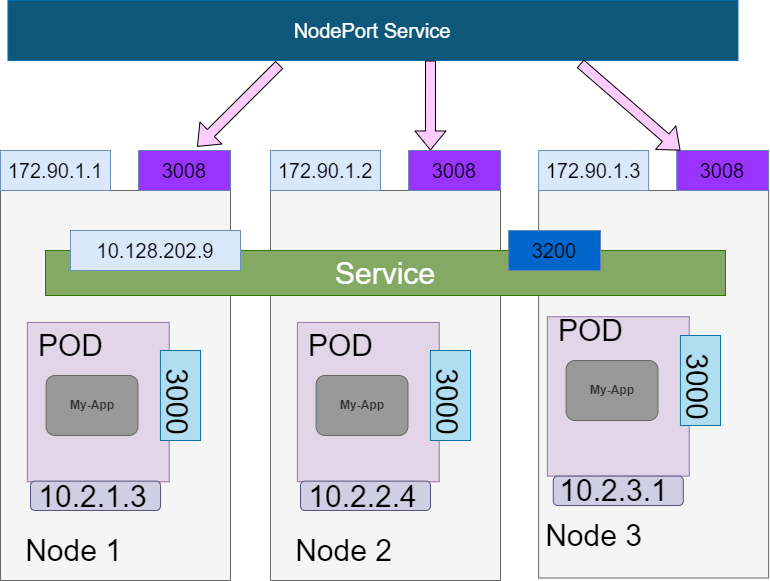

The diagram above was exported from draw.io. Its source (the exported page's mxGraphModel, read from the mxfile embedded in the PNG):
<mxGraphModel dx="1384" dy="772" grid="1" gridSize="10" guides="1" tooltips="1" connect="1" arrows="1" fold="1" page="1" pageScale="1" pageWidth="3300" pageHeight="4681" math="0" shadow="0">
  <root>
    <mxCell id="0" />
    <mxCell id="1" parent="0" />
    <mxCell id="XI5NRVO0kvrw2OF0crll-7" value="" style="rounded=0;whiteSpace=wrap;html=1;fontSize=30;direction=south;fillColor=#f5f5f5;fontColor=#333333;strokeColor=#666666;shadow=0;" vertex="1" parent="1">
      <mxGeometry x="220" y="340" width="230" height="390" as="geometry" />
    </mxCell>
    <mxCell id="XI5NRVO0kvrw2OF0crll-8" value="" style="rounded=0;whiteSpace=wrap;html=1;rotation=-90;fillColor=#e1d5e7;strokeColor=#9673a6;" vertex="1" parent="1">
      <mxGeometry x="238.12" y="480.63" width="159.37" height="141.87" as="geometry" />
    </mxCell>
    <mxCell id="XI5NRVO0kvrw2OF0crll-9" value="" style="rounded=0;whiteSpace=wrap;html=1;fillColor=#b1ddf0;strokeColor=#10739e;" vertex="1" parent="1">
      <mxGeometry x="379.91999999999996" y="500" width="40.08" height="90" as="geometry" />
    </mxCell>
    <mxCell id="XI5NRVO0kvrw2OF0crll-11" value="My-App" style="rounded=1;whiteSpace=wrap;html=1;fontStyle=1;fillColor=#999999;fontColor=#333333;strokeColor=#666666;" vertex="1" parent="1">
      <mxGeometry x="265.58" y="525" width="91.88" height="60" as="geometry" />
    </mxCell>
    <mxCell id="XI5NRVO0kvrw2OF0crll-12" value="POD" style="text;html=1;align=center;verticalAlign=middle;resizable=0;points=[];autosize=1;strokeColor=none;fillColor=none;fontSize=30;" vertex="1" parent="1">
      <mxGeometry x="250" y="475" width="80" height="40" as="geometry" />
    </mxCell>
    <mxCell id="XI5NRVO0kvrw2OF0crll-13" value="3000" style="text;html=1;align=center;verticalAlign=middle;resizable=0;points=[];autosize=1;strokeColor=none;fillColor=none;fontSize=30;rotation=90;" vertex="1" parent="1">
      <mxGeometry x="357.46" y="531.56" width="80" height="40" as="geometry" />
    </mxCell>
    <mxCell id="XI5NRVO0kvrw2OF0crll-16" value="" style="rounded=1;whiteSpace=wrap;html=1;fontSize=30;fillColor=#d0cee2;strokeColor=#56517e;" vertex="1" parent="1">
      <mxGeometry x="250" y="630.63" width="130" height="29.37" as="geometry" />
    </mxCell>
    <mxCell id="XI5NRVO0kvrw2OF0crll-17" value="10.2.1.3" style="text;html=1;align=center;verticalAlign=middle;resizable=0;points=[];autosize=1;strokeColor=none;fillColor=none;fontSize=30;" vertex="1" parent="1">
      <mxGeometry x="251.51999999999998" y="625.63" width="120" height="40" as="geometry" />
    </mxCell>
    <mxCell id="XI5NRVO0kvrw2OF0crll-18" value="Node 1" style="text;html=1;align=center;verticalAlign=middle;resizable=0;points=[];autosize=1;strokeColor=none;fillColor=none;fontSize=30;" vertex="1" parent="1">
      <mxGeometry x="238.12" y="680" width="110" height="40" as="geometry" />
    </mxCell>
    <mxCell id="XI5NRVO0kvrw2OF0crll-137" value="" style="rounded=0;whiteSpace=wrap;html=1;fontSize=30;direction=south;fillColor=#f5f5f5;fontColor=#333333;strokeColor=#666666;shadow=0;" vertex="1" parent="1">
      <mxGeometry x="758.12" y="340" width="230" height="387.5" as="geometry" />
    </mxCell>
    <mxCell id="XI5NRVO0kvrw2OF0crll-138" value="" style="rounded=0;whiteSpace=wrap;html=1;rotation=-90;fillColor=#e1d5e7;strokeColor=#9673a6;" vertex="1" parent="1">
      <mxGeometry x="758.12" y="475" width="159.37" height="141.87" as="geometry" />
    </mxCell>
    <mxCell id="XI5NRVO0kvrw2OF0crll-139" value="" style="rounded=0;whiteSpace=wrap;html=1;fillColor=#b1ddf0;strokeColor=#10739e;" vertex="1" parent="1">
      <mxGeometry x="899.92" y="485" width="40.08" height="90" as="geometry" />
    </mxCell>
    <mxCell id="XI5NRVO0kvrw2OF0crll-140" value="My-App" style="rounded=1;whiteSpace=wrap;html=1;fontStyle=1;fillColor=#999999;fontColor=#333333;strokeColor=#666666;" vertex="1" parent="1">
      <mxGeometry x="785.58" y="510" width="91.88" height="60" as="geometry" />
    </mxCell>
    <mxCell id="XI5NRVO0kvrw2OF0crll-141" value="POD" style="text;html=1;align=center;verticalAlign=middle;resizable=0;points=[];autosize=1;strokeColor=none;fillColor=none;fontSize=30;" vertex="1" parent="1">
      <mxGeometry x="770" y="460" width="80" height="40" as="geometry" />
    </mxCell>
    <mxCell id="XI5NRVO0kvrw2OF0crll-142" value="3000" style="text;html=1;align=center;verticalAlign=middle;resizable=0;points=[];autosize=1;strokeColor=none;fillColor=none;fontSize=30;rotation=90;" vertex="1" parent="1">
      <mxGeometry x="877.46" y="516.56" width="80" height="40" as="geometry" />
    </mxCell>
    <mxCell id="XI5NRVO0kvrw2OF0crll-143" value="" style="rounded=1;whiteSpace=wrap;html=1;fontSize=30;fillColor=#d0cee2;strokeColor=#56517e;" vertex="1" parent="1">
      <mxGeometry x="772.8" y="625.63" width="130" height="29.37" as="geometry" />
    </mxCell>
    <mxCell id="XI5NRVO0kvrw2OF0crll-144" value="10.2.3.1&lt;br&gt;" style="text;html=1;align=center;verticalAlign=middle;resizable=0;points=[];autosize=1;strokeColor=none;fillColor=none;fontSize=30;" vertex="1" parent="1">
      <mxGeometry x="772.8" y="620" width="120" height="40" as="geometry" />
    </mxCell>
    <mxCell id="XI5NRVO0kvrw2OF0crll-145" value="Node 3" style="text;html=1;align=center;verticalAlign=middle;resizable=0;points=[];autosize=1;strokeColor=none;fillColor=none;fontSize=30;" vertex="1" parent="1">
      <mxGeometry x="758.12" y="665" width="110" height="40" as="geometry" />
    </mxCell>
    <mxCell id="XI5NRVO0kvrw2OF0crll-146" value="" style="rounded=0;whiteSpace=wrap;html=1;fontSize=30;direction=south;fillColor=#f5f5f5;fontColor=#333333;strokeColor=#666666;shadow=0;" vertex="1" parent="1">
      <mxGeometry x="490" y="340" width="230" height="390" as="geometry" />
    </mxCell>
    <mxCell id="XI5NRVO0kvrw2OF0crll-147" value="" style="rounded=0;whiteSpace=wrap;html=1;rotation=-90;fillColor=#e1d5e7;strokeColor=#9673a6;" vertex="1" parent="1">
      <mxGeometry x="508.12" y="480.63" width="159.37" height="141.87" as="geometry" />
    </mxCell>
    <mxCell id="XI5NRVO0kvrw2OF0crll-148" value="" style="rounded=0;whiteSpace=wrap;html=1;fillColor=#b1ddf0;strokeColor=#10739e;" vertex="1" parent="1">
      <mxGeometry x="649.92" y="500" width="40.08" height="90" as="geometry" />
    </mxCell>
    <mxCell id="XI5NRVO0kvrw2OF0crll-149" value="My-App" style="rounded=1;whiteSpace=wrap;html=1;fontStyle=1;fillColor=#999999;fontColor=#333333;strokeColor=#666666;" vertex="1" parent="1">
      <mxGeometry x="535.58" y="525" width="91.88" height="60" as="geometry" />
    </mxCell>
    <mxCell id="XI5NRVO0kvrw2OF0crll-150" value="POD" style="text;html=1;align=center;verticalAlign=middle;resizable=0;points=[];autosize=1;strokeColor=none;fillColor=none;fontSize=30;" vertex="1" parent="1">
      <mxGeometry x="520" y="475" width="80" height="40" as="geometry" />
    </mxCell>
    <mxCell id="XI5NRVO0kvrw2OF0crll-151" value="3000" style="text;html=1;align=center;verticalAlign=middle;resizable=0;points=[];autosize=1;strokeColor=none;fillColor=none;fontSize=30;rotation=90;" vertex="1" parent="1">
      <mxGeometry x="627.46" y="531.56" width="80" height="40" as="geometry" />
    </mxCell>
    <mxCell id="XI5NRVO0kvrw2OF0crll-152" value="" style="rounded=1;whiteSpace=wrap;html=1;fontSize=30;fillColor=#d0cee2;strokeColor=#56517e;" vertex="1" parent="1">
      <mxGeometry x="520" y="630.63" width="130" height="29.37" as="geometry" />
    </mxCell>
    <mxCell id="XI5NRVO0kvrw2OF0crll-153" value="10.2.2.4" style="text;html=1;align=center;verticalAlign=middle;resizable=0;points=[];autosize=1;strokeColor=none;fillColor=none;fontSize=30;" vertex="1" parent="1">
      <mxGeometry x="521.52" y="625.63" width="120" height="40" as="geometry" />
    </mxCell>
    <mxCell id="XI5NRVO0kvrw2OF0crll-154" value="Node 2" style="text;html=1;align=center;verticalAlign=middle;resizable=0;points=[];autosize=1;strokeColor=none;fillColor=none;fontSize=30;" vertex="1" parent="1">
      <mxGeometry x="508.12" y="680" width="110" height="40" as="geometry" />
    </mxCell>
    <mxCell id="XI5NRVO0kvrw2OF0crll-6" value="Service" style="rounded=0;whiteSpace=wrap;html=1;shadow=0;fontSize=30;fillColor=#83A965;fontColor=#ffffff;strokeColor=#2D7600;" vertex="1" parent="1">
      <mxGeometry x="265" y="400" width="680" height="45" as="geometry" />
    </mxCell>
    <mxCell id="XI5NRVO0kvrw2OF0crll-156" value="10.128.202.9" style="rounded=0;whiteSpace=wrap;html=1;fontSize=20;fillColor=#dae8fc;strokeColor=#6c8ebf;" vertex="1" parent="1">
      <mxGeometry x="290" y="380" width="170" height="40" as="geometry" />
    </mxCell>
    <mxCell id="XI5NRVO0kvrw2OF0crll-157" value="3200" style="rounded=0;whiteSpace=wrap;html=1;fontSize=20;fillColor=#0066CC;strokeColor=#6383B0;" vertex="1" parent="1">
      <mxGeometry x="728.12" y="380" width="91.88" height="40" as="geometry" />
    </mxCell>
    <mxCell id="XI5NRVO0kvrw2OF0crll-158" value="172.90.1.1" style="rounded=0;whiteSpace=wrap;html=1;fontSize=20;fillColor=#dae8fc;strokeColor=#6c8ebf;" vertex="1" parent="1">
      <mxGeometry x="220" y="300" width="110" height="40" as="geometry" />
    </mxCell>
    <mxCell id="XI5NRVO0kvrw2OF0crll-159" value="172.90.1.2" style="rounded=0;whiteSpace=wrap;html=1;fontSize=20;fillColor=#dae8fc;strokeColor=#6c8ebf;" vertex="1" parent="1">
      <mxGeometry x="490" y="300" width="110" height="40" as="geometry" />
    </mxCell>
    <mxCell id="XI5NRVO0kvrw2OF0crll-160" value="172.90.1.3" style="rounded=0;whiteSpace=wrap;html=1;fontSize=20;fillColor=#dae8fc;strokeColor=#6c8ebf;" vertex="1" parent="1">
      <mxGeometry x="758.12" y="300" width="110" height="40" as="geometry" />
    </mxCell>
    <mxCell id="XI5NRVO0kvrw2OF0crll-161" value="3008" style="rounded=0;whiteSpace=wrap;html=1;fontSize=20;fillColor=#9933FF;strokeColor=#6383B0;" vertex="1" parent="1">
      <mxGeometry x="358.12" y="300" width="91.88" height="40" as="geometry" />
    </mxCell>
    <mxCell id="XI5NRVO0kvrw2OF0crll-162" value="3008" style="rounded=0;whiteSpace=wrap;html=1;fontSize=20;fillColor=#9933FF;strokeColor=#6383B0;" vertex="1" parent="1">
      <mxGeometry x="628.12" y="300" width="91.88" height="40" as="geometry" />
    </mxCell>
    <mxCell id="XI5NRVO0kvrw2OF0crll-163" value="3008" style="rounded=0;whiteSpace=wrap;html=1;fontSize=20;fillColor=#9933FF;strokeColor=#6383B0;" vertex="1" parent="1">
      <mxGeometry x="896.24" y="300" width="91.88" height="40" as="geometry" />
    </mxCell>
    <mxCell id="XI5NRVO0kvrw2OF0crll-164" value="NodePort Service" style="rounded=0;whiteSpace=wrap;html=1;fontSize=20;fontColor=#ffffff;strokeColor=#006EAF;fillColor=#0F577A;" vertex="1" parent="1">
      <mxGeometry x="227.46" y="150" width="730" height="60" as="geometry" />
    </mxCell>
    <mxCell id="XI5NRVO0kvrw2OF0crll-165" value="" style="shape=flexArrow;endArrow=classic;html=1;rounded=0;fontSize=20;fontColor=#FFFFFF;fillColor=#FFCCFF;exitX=0.372;exitY=1.069;exitDx=0;exitDy=0;exitPerimeter=0;entryX=0.636;entryY=-0.093;entryDx=0;entryDy=0;entryPerimeter=0;" edge="1" parent="1" source="XI5NRVO0kvrw2OF0crll-164" target="XI5NRVO0kvrw2OF0crll-161">
      <mxGeometry width="50" height="50" relative="1" as="geometry">
        <mxPoint x="470" y="220" as="sourcePoint" />
        <mxPoint x="420" y="290" as="targetPoint" />
      </mxGeometry>
    </mxCell>
    <mxCell id="XI5NRVO0kvrw2OF0crll-166" value="" style="shape=flexArrow;endArrow=classic;html=1;rounded=0;fontSize=20;fontColor=#FFFFFF;fillColor=#FFCCFF;" edge="1" parent="1">
      <mxGeometry width="50" height="50" relative="1" as="geometry">
        <mxPoint x="650" y="210" as="sourcePoint" />
        <mxPoint x="649.92" y="300" as="targetPoint" />
      </mxGeometry>
    </mxCell>
    <mxCell id="XI5NRVO0kvrw2OF0crll-167" value="" style="shape=flexArrow;endArrow=classic;html=1;rounded=0;fontSize=20;fontColor=#FFFFFF;fillColor=#FFCCFF;exitX=0.784;exitY=1.051;exitDx=0;exitDy=0;exitPerimeter=0;" edge="1" parent="1" source="XI5NRVO0kvrw2OF0crll-164">
      <mxGeometry width="50" height="50" relative="1" as="geometry">
        <mxPoint x="893.5600000000002" y="213.05999999999995" as="sourcePoint" />
        <mxPoint x="899.9200000000001" y="300" as="targetPoint" />
      </mxGeometry>
    </mxCell>
  </root>
</mxGraphModel>